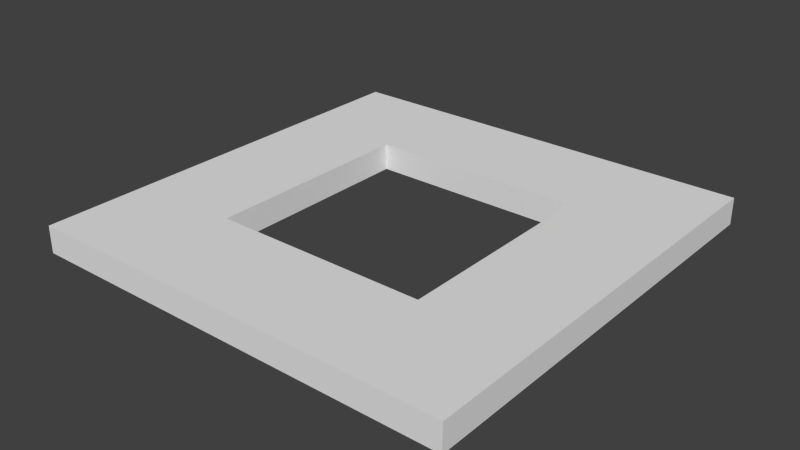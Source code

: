 # Source: floor.blend  (saved by Blender 2.69.0; exported with 4.5.12 LTS)
import bpy
from mathutils import Matrix  # noqa: F401  (used for matrix-valued properties, if any)

bpy.ops.wm.read_factory_settings(use_empty=True)
scene = bpy.context.scene
scene.name = 'Scene'

# ---- collections
col_collection_1 = bpy.data.collections.new('Collection 1'); scene.collection.children.link(col_collection_1)

# ---- materials (node trees are filled in below, after node groups)
mat_material = bpy.data.materials.new('Material')
mat_material.alpha_threshold = 0.0
mat_material.use_transparent_shadow = False
mat_material.roughness = 0.5
mat_material.line_color = (0.0, 0.0, 0.0, 1.0)

# ---- material node trees

# ---- world
world_world = bpy.data.worlds.new('World'); scene.world = world_world
world_world.color = (0.05088, 0.05088, 0.05088)
world_world.use_sun_shadow = False
world_world.sun_shadow_jitter_overblur = 0.0
world_world.cycles.sampling_method = 'MANUAL'
world_world.cycles.sample_map_resolution = 256

# ---- meshes
me_cube = bpy.data.meshes.new('Cube')
me_cube.from_pydata([(4.0, 4.0, 0.0), (4.0, -4.0, 0.0), (-4.0, -4.0, 0.0), (-4.0, 4.0, 0.0), (4.0, 4.0, 0.5), (4.0, -4.0, 0.5), (-4.0, -4.0, 0.5), (-4.0, 4.0, 0.5), (2.0, 4.0, 0.0), (2.0, -4.0, 0.0), (2.0, 4.0, 0.5), (2.0, -4.0, 0.5), (-2.0, 4.0, 0.0), (-2.0, -4.0, 0.0), (-2.0, 4.0, 0.5), (-2.0, -4.0, 0.5), (4.0, 2.0, 0.0), (-4.0, 2.0, 0.0), (4.0, 2.0, 0.5), (-4.0, 2.0, 0.5), (2.0, 2.0, 0.0), (2.0, 2.0, 0.5), (-2.0, 2.0, 0.0), (-2.0, 2.0, 0.5), (4.0, -2.0, 0.0), (4.0, -2.0, 0.5), (2.0, -2.0, 0.5), (-2.0, -2.0, 0.5), (-4.0, -2.0, 0.0), (-4.0, -2.0, 0.5), (2.0, -2.0, 0.0), (-2.0, -2.0, 0.0)], [], [(31, 13, 2, 28), (27, 29, 6, 15), (24, 25, 5, 1), (13, 15, 6, 2), (17, 19, 7, 3), (14, 12, 3, 7), (24, 1, 9, 30), (25, 26, 11, 5), (1, 5, 11, 9), (4, 0, 8, 10), (30, 9, 13, 31), (26, 27, 15, 11), (9, 11, 15, 13), (10, 8, 12, 14), (12, 22, 17, 3), (14, 7, 19, 23), (0, 4, 18, 16), (28, 29, 19, 17), (0, 16, 20, 8), (4, 10, 21, 18), (8, 20, 22, 12), (10, 14, 23, 21), (22, 31, 28, 17), (23, 19, 29, 27), (16, 18, 25, 24), (16, 24, 30, 20), (18, 21, 26, 25), (23, 27, 31, 22), (20, 21, 23, 22), (2, 6, 29, 28), (21, 20, 30, 26), (30, 31, 27, 26)])
_uv = me_cube.uv_layers.new(name='UVMap')
_uv.uv.foreach_set('vector', [0.2266, 0.221, 0.01546, 0.221, 0.01546, 0.00993, 0.2266, 0.009929, 0.2268, 0.221, 0.01568, 0.2209, 0.01575, 0.009784, 0.2268, 0.009857, 0.2547, 0.8783, 0.2547, 0.9898, 0.01015, 0.9898, 0.01015, 0.8783, 0.2547, 0.9898, 0.2547, 0.8783, 0.01015, 0.8783, 0.01015, 0.9898, 0.7431, 0.9898, 0.7431, 0.8783, 0.9871, 0.8783, 0.9871, 0.9898, 0.2547, 0.8783, 0.2547, 0.9898, 0.01015, 0.9898, 0.01015, 0.8783, 0.2266, 0.8543, 0.01546, 0.8543, 0.01546, 0.6432, 0.2266, 0.6432, 0.8601, 0.2212, 0.649, 0.2211, 0.649, 0.01, 0.8601, 0.01008, 0.9871, 0.9898, 0.9871, 0.8783, 0.7431, 0.8783, 0.7431, 0.9898, 0.9871, 0.8783, 0.9871, 0.9898, 0.7431, 0.9898, 0.7431, 0.8783, 0.2266, 0.6432, 0.01546, 0.6432, 0.01546, 0.221, 0.2266, 0.221, 0.649, 0.2211, 0.2268, 0.221, 0.2268, 0.009857, 0.649, 0.01, 0.7431, 0.9898, 0.7431, 0.8783, 0.2547, 0.8783, 0.2547, 0.9898, 0.7431, 0.8783, 0.7431, 0.9898, 0.2547, 0.9898, 0.2547, 0.8783, 0.8599, 0.221, 0.6488, 0.221, 0.6488, 0.009929, 0.8599, 0.009929, 0.2266, 0.8542, 0.01546, 0.8542, 0.01553, 0.6431, 0.2266, 0.6431, 0.9871, 0.8783, 0.9871, 0.9898, 0.7431, 0.9898, 0.7431, 0.8783, 0.2547, 0.9898, 0.2547, 0.8783, 0.7431, 0.8783, 0.7431, 0.9898, 0.8599, 0.8543, 0.6488, 0.8543, 0.6488, 0.6432, 0.8599, 0.6432, 0.8599, 0.8545, 0.6488, 0.8544, 0.6488, 0.6433, 0.8599, 0.6434, 0.8599, 0.6432, 0.6488, 0.6432, 0.6488, 0.221, 0.8599, 0.221, 0.6488, 0.8544, 0.2266, 0.8542, 0.2266, 0.6431, 0.6488, 0.6433, 0.6488, 0.221, 0.2266, 0.221, 0.2266, 0.009929, 0.6488, 0.009929, 0.2266, 0.6431, 0.01553, 0.6431, 0.01568, 0.2209, 0.2268, 0.221, 0.7431, 0.8783, 0.7431, 0.9898, 0.2547, 0.9898, 0.2547, 0.8783, 0.6488, 0.8543, 0.2266, 0.8543, 0.2266, 0.6432, 0.6488, 0.6432, 0.8599, 0.6434, 0.6488, 0.6433, 0.649, 0.2211, 0.8601, 0.2212, 0.7431, 0.8783, 0.2547, 0.8783, 0.2547, 0.987, 0.7431, 0.987, 0.7431, 0.8783, 0.7431, 0.9898, 0.2547, 0.9898, 0.2547, 0.8783, 0.01015, 0.9898, 0.01015, 0.8783, 0.2547, 0.8783, 0.2547, 0.9898, 0.7431, 0.8783, 0.7431, 0.9919, 0.2547, 0.9919, 0.2547, 0.8783, 0.7431, 0.9898, 0.2547, 0.9898, 0.2547, 0.8783, 0.7431, 0.8783])
me_cube.materials.append(mat_material)
me_cube.use_remesh_preserve_volume = False
me_cube.use_remesh_preserve_attributes = False
me_cube.use_mirror_vertex_groups = False
me_cube.update()

# ---- objects
ob_cube = bpy.data.objects.new('Cube', me_cube)

# ---- transforms, parenting, visibility, modifiers, constraints
ob_cube.location = (0.0, 0.0, 0.0)
ob_cube.lock_rotations_4d = False
ob_cube.empty_display_type = 'ARROWS'
ob_cube.lineart.crease_threshold = 0.0

# ---- collection membership
col_collection_1.objects.link(ob_cube)

# ---- scene / render settings (as saved in the file)
scene.frame_start = 1; scene.frame_end = 250; scene.frame_set(1)
scene.render.engine = 'BLENDER_EEVEE_NEXT'
scene.render.image_settings.compression = 90
scene.render.resolution_percentage = 50
scene.render.dither_intensity = 0.0
scene.cycles.use_denoising = False
scene.cycles.samples = 10
scene.cycles.sampling_pattern = 'TABULATED_SOBOL'
scene.cycles.light_sampling_threshold = 0.0
scene.cycles.use_adaptive_sampling = False
scene.cycles.use_light_tree = False
scene.cycles.blur_glossy = 0.0
scene.cycles.volume_bounces = 1
scene.cycles.pixel_filter_type = 'GAUSSIAN'
scene.cycles.sample_clamp_indirect = 0.0
scene.view_settings.view_transform = 'Standard'
bpy.context.view_layer.update()

# ---- added for rendering (the .blend has no active camera and no usable light): camera, sun
cam_auto = bpy.data.cameras.new('AutoCamera')
cam_auto.lens = 50.0
cam_auto.sensor_width = 36.0
cam_auto.clip_end = 1000.0
ob_auto_camera = bpy.data.objects.new('AutoCamera', cam_auto)
scene.collection.objects.link(ob_auto_camera)
ob_auto_camera.location = (10.4779, -12.5735, 8.63235)
ob_auto_camera.rotation_euler = (1.09748, -7.21219e-08, 0.694738)
scene.camera = ob_auto_camera
light_auto_sun = bpy.data.lights.new('AutoSun', 'SUN')
light_auto_sun.energy = 3.0
light_auto_sun.angle = 0.0523599
ob_auto_sun = bpy.data.objects.new('AutoSun', light_auto_sun)
scene.collection.objects.link(ob_auto_sun)
ob_auto_sun.rotation_euler = (0.872665, 0.174533, 0.523599)
bpy.context.view_layer.update()
